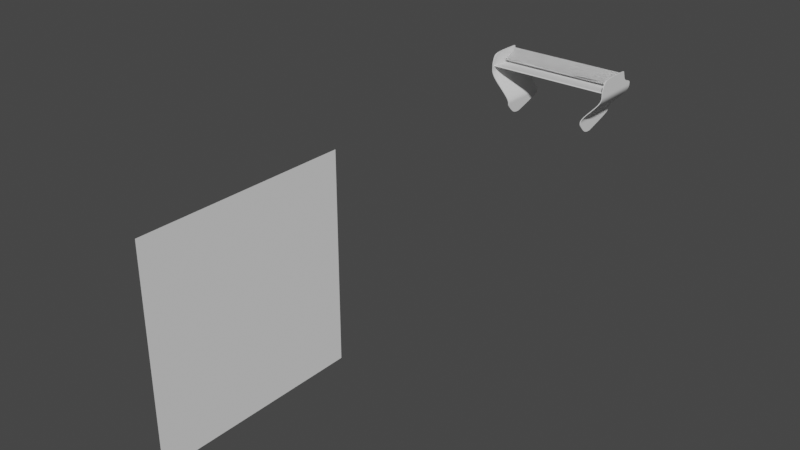 # Source: completed_rear_wing_checkpoint.blend  (saved by Blender 3.3.6; exported with 4.5.12 LTS)
import bpy
from mathutils import Matrix  # noqa: F401  (used for matrix-valued properties, if any)

bpy.ops.wm.read_factory_settings(use_empty=True)
scene = bpy.context.scene
scene.name = 'Scene'

# ---- collections
col_reference_img = bpy.data.collections.new('reference_img'); scene.collection.children.link(col_reference_img)
col_f1_2026_3d_nodel = bpy.data.collections.new('f1_2026_3d_nodel'); scene.collection.children.link(col_f1_2026_3d_nodel)
col_rear_wing = bpy.data.collections.new('rear_wing'); col_f1_2026_3d_nodel.children.link(col_rear_wing)
col_front_wing = bpy.data.collections.new('front_wing'); col_f1_2026_3d_nodel.children.link(col_front_wing)

# ---- node groups
ng_auto_smooth = bpy.data.node_groups.new('Auto Smooth', 'GeometryNodeTree')
_s = ng_auto_smooth.interface.new_socket(name='Geometry', in_out='OUTPUT', socket_type='NodeSocketGeometry')
_s = ng_auto_smooth.interface.new_socket(name='Geometry', in_out='INPUT', socket_type='NodeSocketGeometry')
_s = ng_auto_smooth.interface.new_socket(name='Angle', in_out='INPUT', socket_type='NodeSocketFloat')
_s.subtype = 'ANGLE'
_s.min_value = 0.0
_s.max_value = 3.142
ng_auto_smooth.is_modifier = True
_N = ng_auto_smooth.nodes; _L = ng_auto_smooth.links
n0 = _N.new('NodeGroupOutput'); n0.name = 'Group Output'; n0.location = (480, -100)
n1 = _N.new('NodeGroupInput'); n1.name = 'Group Input'; n1.location = (-420, -300)
n2 = _N.new('NodeGroupInput'); n2.name = 'Group Input.001'; n2.location = (-60, -100)
n3 = _N.new('GeometryNodeSetShadeSmooth'); n3.name = 'Set Shade Smooth'; n3.location = (120, -100)
n3.domain = 'EDGE'
n4 = _N.new('GeometryNodeSetShadeSmooth'); n4.name = 'Set Shade Smooth.001'; n4.location = (300, -100)
n5 = _N.new('GeometryNodeInputMeshEdgeAngle'); n5.name = 'Edge Angle'; n5.location = (-420, -220)
n6 = _N.new('GeometryNodeInputEdgeSmooth'); n6.name = 'Is Edge Smooth'; n6.location = (-60, -160)
n7 = _N.new('GeometryNodeInputShadeSmooth'); n7.name = 'Is Face Smooth'; n7.location = (-240, -340)
n8 = _N.new('FunctionNodeBooleanMath'); n8.name = 'Boolean Math'; n8.location = (-60, -220)
n9 = _N.new('FunctionNodeCompare'); n9.name = 'Compare'; n9.location = (-240, -180)
n9.operation = 'LESS_EQUAL'
_L.new(n5.outputs[0], n9.inputs[0])
_L.new(n4.outputs[0], n0.inputs[0])
_L.new(n1.outputs[1], n9.inputs[1])
_L.new(n9.outputs[0], n8.inputs[0])
_L.new(n7.outputs[0], n8.inputs[1])
_L.new(n2.outputs[0], n3.inputs[0])
_L.new(n6.outputs[0], n3.inputs[1])
_L.new(n3.outputs[0], n4.inputs[0])
_L.new(n8.outputs[0], n3.inputs[2])
n0.is_active_output = True

# ---- world
world_world = bpy.data.worlds.new('World'); scene.world = world_world
world_world.use_nodes = True; world_world.node_tree.nodes.clear()
_N = world_world.node_tree.nodes; _L = world_world.node_tree.links
n0 = _N.new('ShaderNodeOutputWorld'); n0.name = 'World Output'; n0.location = (300, 300)
n1 = _N.new('ShaderNodeBackground'); n1.name = 'Background'; n1.location = (10, 300)
n1.inputs[0].default_value = (0.05088, 0.05088, 0.05088, 1.0)
_L.new(n1.outputs[0], n0.inputs[0])
n0.is_active_output = True
world_world.color = (0.05088, 0.05088, 0.05088)
world_world.use_sun_shadow = False
world_world.sun_shadow_jitter_overblur = 0.0

# ---- meshes
me_plane_004 = bpy.data.meshes.new('Plane.004')
me_plane_004.from_pydata([(0.8825, 0.1646, -0.1573), (0.8825, 0.4084, -0.02955), (0.0, 0.1646, -0.1573), (0.0, 0.4084, -0.02955), (0.8825, 0.2865, -0.1233), (0.0, 0.2865, -0.1233), (0.0, 0.1679, -0.1639), (0.8825, 0.1679, -0.1639), (0.8825, 0.2898, -0.1299), (0.8825, 0.4117, -0.03613), (0.0, 0.4117, -0.03613), (0.0, 0.2898, -0.1299), (0.8825, 0.3929, -0.04151), (0.0, 0.3929, -0.04151), (0.8825, 0.3962, -0.04809), (0.0, 0.3962, -0.04809), (0.8825, 0.1775, -0.1538), (0.0, 0.1775, -0.1538), (0.8825, 0.1808, -0.1603), (0.0, 0.1808, -0.1603), (0.8825, 0.4117, -0.03613), (0.8825, 0.2898, -0.1299), (0.8825, 0.1679, -0.1639), (0.0, 0.1679, -0.1639), (0.0, 0.2865, -0.1233), (0.8825, 0.2865, -0.1233), (0.0, 0.4084, -0.02955), (0.0, 0.1646, -0.1573), (0.8825, 0.4084, -0.02955), (0.8825, 0.1646, -0.1573), (0.0, 0.4117, -0.03613), (0.0, 0.2898, -0.1299), (0.8825, 0.3929, -0.04151), (0.0, 0.3929, -0.04151), (0.8825, 0.3962, -0.04809), (0.0, 0.3962, -0.04809), (0.8825, 0.1775, -0.1538), (0.0, 0.1775, -0.1538), (0.8825, 0.1808, -0.1603), (0.0, 0.1808, -0.1603)], [], [(13, 12, 1, 3), (17, 16, 4, 5), (15, 10, 9, 14), (19, 11, 8, 18), (12, 14, 9, 1), (16, 18, 8, 4), (1, 9, 10, 3), (2, 6, 7, 0), (4, 8, 14, 12), (11, 15, 14, 8), (5, 4, 12, 13), (0, 7, 18, 16), (6, 19, 18, 7), (2, 0, 16, 17), (39, 38, 21, 31), (35, 34, 20, 30), (37, 24, 25, 36), (33, 26, 28, 32), (32, 28, 20, 34), (36, 25, 21, 38), (28, 26, 30, 20), (27, 29, 22, 23), (25, 32, 34, 21), (31, 21, 34, 35), (24, 33, 32, 25), (29, 36, 38, 22), (23, 22, 38, 39), (27, 37, 36, 29), (3, 10, 30, 26), (6, 2, 27, 23), (17, 5, 24, 37), (15, 11, 31, 35), (19, 6, 23, 39), (11, 19, 39, 31), (13, 3, 26, 33), (5, 13, 33, 24), (2, 17, 37, 27), (10, 15, 35, 30)])
_k = {(1, 12): 1.0, (4, 16): 1.0, (9, 14): 1.0, (8, 18): 1.0, (1, 9): 1.0, (0, 7): 1.0, (4, 12): 1.0, (8, 14): 1.0, (0, 16): 1.0, (7, 18): 1.0, (21, 38): 1.0, (20, 34): 1.0, (25, 36): 1.0, (28, 32): 1.0, (20, 28): 1.0, (22, 29): 1.0, (25, 32): 1.0, (21, 34): 1.0, (29, 36): 1.0, (22, 38): 1.0}
me_plane_004.attributes.new('crease_edge', 'FLOAT', 'EDGE').data.foreach_set('value', [_k.get((min(e.vertices), max(e.vertices)), 0.0) for e in me_plane_004.edges])
_uv = me_plane_004.uv_layers.new(name='UVMap')
_uv.uv.foreach_set('vector', [0.5, 0.9362, 1.0, 0.9362, 1.0, 1.0, 0.5, 1.0, 0.5, 0.0527, 1.0, 0.0527, 1.0, 0.5, 0.5, 0.5, 0.5, 0.9362, 0.5, 1.0, 1.0, 1.0, 1.0, 0.9362, 0.5, 0.0527, 0.5, 0.5, 1.0, 0.5, 1.0, 0.0527, 1.0, 0.9362, 1.0, 0.9362, 1.0, 1.0, 1.0, 1.0, 1.0, 0.0527, 1.0, 0.0527, 1.0, 0.5, 1.0, 0.5, 1.0, 1.0, 1.0, 1.0, 0.5, 1.0, 0.5, 1.0, 0.5, 0.0, 0.5, 0.0, 1.0, 0.0, 1.0, 0.0, 1.0, 0.5, 1.0, 0.5, 1.0, 0.9362, 1.0, 0.9362, 0.5, 0.5, 0.5, 0.9362, 1.0, 0.9362, 1.0, 0.5, 0.5, 0.5, 1.0, 0.5, 1.0, 0.9362, 0.5, 0.9362, 1.0, 0.0, 1.0, 0.0, 1.0, 0.0527, 1.0, 0.0527, 0.5, 0.0, 0.5, 0.0527, 1.0, 0.0527, 1.0, 0.0, 0.5, 0.0, 1.0, 0.0, 1.0, 0.0527, 0.5, 0.0527, 0.5, 0.0527, 1.0, 0.0527, 1.0, 0.5, 0.5, 0.5, 0.5, 0.9362, 1.0, 0.9362, 1.0, 1.0, 0.5, 1.0, 0.5, 0.0527, 0.5, 0.5, 1.0, 0.5, 1.0, 0.0527, 0.5, 0.9362, 0.5, 1.0, 1.0, 1.0, 1.0, 0.9362, 1.0, 0.9362, 1.0, 1.0, 1.0, 1.0, 1.0, 0.9362, 1.0, 0.0527, 1.0, 0.5, 1.0, 0.5, 1.0, 0.0527, 1.0, 1.0, 0.5, 1.0, 0.5, 1.0, 1.0, 1.0, 0.5, 0.0, 1.0, 0.0, 1.0, 0.0, 0.5, 0.0, 1.0, 0.5, 1.0, 0.9362, 1.0, 0.9362, 1.0, 0.5, 0.5, 0.5, 1.0, 0.5, 1.0, 0.9362, 0.5, 0.9362, 0.5, 0.5, 0.5, 0.9362, 1.0, 0.9362, 1.0, 0.5, 1.0, 0.0, 1.0, 0.0527, 1.0, 0.0527, 1.0, 0.0, 0.5, 0.0, 1.0, 0.0, 1.0, 0.0527, 0.5, 0.0527, 0.5, 0.0, 0.5, 0.0527, 1.0, 0.0527, 1.0, 0.0, 0.5, 1.0, 0.5, 1.0, 0.5, 1.0, 0.5, 1.0, 0.5, 0.0, 0.5, 0.0, 0.5, 0.0, 0.5, 0.0, 0.5, 0.0527, 0.5, 0.5, 0.5, 0.5, 0.5, 0.0527, 0.5, 0.9362, 0.5, 0.5, 0.5, 0.5, 0.5, 0.9362, 0.5, 0.0527, 0.5, 0.0, 0.5, 0.0, 0.5, 0.0527, 0.5, 0.5, 0.5, 0.0527, 0.5, 0.0527, 0.5, 0.5, 0.5, 0.9362, 0.5, 1.0, 0.5, 1.0, 0.5, 0.9362, 0.5, 0.5, 0.5, 0.9362, 0.5, 0.9362, 0.5, 0.5, 0.5, 0.0, 0.5, 0.0527, 0.5, 0.0527, 0.5, 0.0, 0.5, 1.0, 0.5, 0.9362, 0.5, 0.9362, 0.5, 1.0])
me_plane_004.update()
me_plane_006 = bpy.data.meshes.new('Plane.006')
me_plane_006.from_pydata([(0.8825, 0.1646, -0.1573), (0.8825, 0.4084, -0.02955), (0.8825, 0.2865, -0.1233), (0.8825, 0.1679, -0.1639), (0.8825, 0.2898, -0.1299), (0.8825, 0.4117, -0.03613), (0.8825, 0.3929, -0.04151), (0.8825, 0.3962, -0.04809), (0.8825, 0.1775, -0.1538), (0.8825, 0.1808, -0.1603), (0.8825, 0.4117, -0.03613), (0.8825, 0.2898, -0.1299), (0.8825, 0.1679, -0.1639), (0.8825, 0.2865, -0.1233), (0.8825, 0.4084, -0.02955), (0.8825, 0.1646, -0.1573), (0.8825, 0.3929, -0.04151), (0.8825, 0.3962, -0.04809), (0.8825, 0.1775, -0.1538), (0.8825, 0.1808, -0.1603), (0.9011, 0.1646, -0.1573), (0.9011, 0.4084, -0.02955), (0.9011, 0.2865, -0.1233), (0.9011, 0.1679, -0.1639), (0.9011, 0.2898, -0.1299), (0.9011, 0.4117, -0.03613), (0.9011, 0.3929, -0.04151), (0.9011, 0.3962, -0.04809), (0.9011, 0.1775, -0.1538), (0.9011, 0.1808, -0.1603), (0.9011, 0.4117, -0.03613), (0.9011, 0.2898, -0.1299), (0.9011, 0.1679, -0.1639), (0.9011, 0.2865, -0.1233), (0.9011, 0.4084, -0.02955), (0.9011, 0.1646, -0.1573), (0.9011, 0.3929, -0.04151), (0.9011, 0.3962, -0.04809), (0.9011, 0.1775, -0.1538), (0.9011, 0.1808, -0.1603)], [], [(6, 1, 5, 7), (8, 2, 4, 9), (2, 6, 7, 4), (0, 8, 9, 3), (16, 17, 10, 14), (18, 19, 11, 13), (13, 11, 17, 16), (15, 12, 19, 18), (18, 13, 33, 38), (4, 7, 27, 24), (15, 18, 38, 35), (2, 8, 28, 22), (16, 14, 34, 36), (19, 12, 32, 39), (7, 5, 25, 27), (14, 10, 30, 34), (8, 0, 20, 28), (9, 4, 24, 29), (3, 9, 29, 23), (5, 1, 21, 25), (12, 15, 35, 32), (13, 16, 36, 33), (11, 19, 39, 31), (0, 3, 23, 20), (17, 11, 31, 37), (10, 17, 37, 30), (6, 2, 22, 26), (1, 6, 26, 21)])
me_plane_006.polygons.foreach_set('use_smooth', [True] * 28)
_k = {(1, 6): 1.0, (2, 8): 1.0, (5, 7): 1.0, (4, 9): 1.0, (1, 5): 1.0, (0, 3): 1.0, (2, 6): 1.0, (4, 7): 1.0, (0, 8): 1.0, (3, 9): 1.0, (11, 19): 1.0, (10, 17): 1.0, (13, 18): 1.0, (14, 16): 1.0, (10, 14): 1.0, (12, 15): 1.0, (13, 16): 1.0, (11, 17): 1.0, (15, 18): 1.0, (12, 19): 1.0, (21, 26): 1.0, (22, 28): 1.0, (25, 27): 1.0, (24, 29): 1.0, (21, 25): 1.0, (20, 23): 1.0, (22, 26): 1.0, (24, 27): 1.0, (20, 28): 1.0, (23, 29): 1.0, (31, 39): 1.0, (30, 37): 1.0, (33, 38): 1.0, (34, 36): 1.0, (30, 34): 1.0, (32, 35): 1.0, (33, 36): 1.0, (31, 37): 1.0, (35, 38): 1.0, (32, 39): 1.0}
me_plane_006.attributes.new('crease_edge', 'FLOAT', 'EDGE').data.foreach_set('value', [_k.get((min(e.vertices), max(e.vertices)), 0.0) for e in me_plane_006.edges])
_uv = me_plane_006.uv_layers.new(name='UVMap')
_uv.uv.foreach_set('vector', [1.0, 0.9362, 1.0, 1.0, 1.0, 1.0, 1.0, 0.9362, 1.0, 0.0527, 1.0, 0.5, 1.0, 0.5, 1.0, 0.0527, 1.0, 0.5, 1.0, 0.9362, 1.0, 0.9362, 1.0, 0.5, 1.0, 0.0, 1.0, 0.0527, 1.0, 0.0527, 1.0, 0.0, 1.0, 0.9362, 1.0, 0.9362, 1.0, 1.0, 1.0, 1.0, 1.0, 0.0527, 1.0, 0.0527, 1.0, 0.5, 1.0, 0.5, 1.0, 0.5, 1.0, 0.5, 1.0, 0.9362, 1.0, 0.9362, 1.0, 0.0, 1.0, 0.0, 1.0, 0.0527, 1.0, 0.0527, 1.0, 0.0527, 1.0, 0.5, 1.0, 0.5, 1.0, 0.0527, 1.0, 0.5, 1.0, 0.9362, 1.0, 0.9362, 1.0, 0.5, 1.0, 0.0, 1.0, 0.0527, 1.0, 0.0527, 1.0, 0.0, 1.0, 0.5, 1.0, 0.0527, 1.0, 0.0527, 1.0, 0.5, 1.0, 0.9362, 1.0, 1.0, 1.0, 1.0, 1.0, 0.9362, 1.0, 0.0527, 1.0, 0.0, 1.0, 0.0, 1.0, 0.0527, 1.0, 0.9362, 1.0, 1.0, 1.0, 1.0, 1.0, 0.9362, 1.0, 1.0, 1.0, 1.0, 1.0, 1.0, 1.0, 1.0, 1.0, 0.0527, 1.0, 0.0, 1.0, 0.0, 1.0, 0.0527, 1.0, 0.0527, 1.0, 0.5, 1.0, 0.5, 1.0, 0.0527, 1.0, 0.0, 1.0, 0.0527, 1.0, 0.0527, 1.0, 0.0, 1.0, 1.0, 1.0, 1.0, 1.0, 1.0, 1.0, 1.0, 1.0, 0.0, 1.0, 0.0, 1.0, 0.0, 1.0, 0.0, 1.0, 0.5, 1.0, 0.9362, 1.0, 0.9362, 1.0, 0.5, 1.0, 0.5, 1.0, 0.0527, 1.0, 0.0527, 1.0, 0.5, 1.0, 0.0, 1.0, 0.0, 1.0, 0.0, 1.0, 0.0, 1.0, 0.9362, 1.0, 0.5, 1.0, 0.5, 1.0, 0.9362, 1.0, 1.0, 1.0, 0.9362, 1.0, 0.9362, 1.0, 1.0, 1.0, 0.9362, 1.0, 0.5, 1.0, 0.5, 1.0, 0.9362, 1.0, 1.0, 1.0, 0.9362, 1.0, 0.9362, 1.0, 1.0])
me_plane_006.update()
me_plane_003 = bpy.data.meshes.new('Plane.003')
me_plane_003.from_pydata([(0.6136, -0.1639, 0.0), (0.6136, 0.2154, 0.003942), (0.0, -0.1639, 0.0), (0.0, 0.2154, 0.003942), (0.0, -0.1639, -0.02186), (0.6136, -0.1639, -0.02186), (0.6136, 0.2154, -0.01792), (0.0, 0.2154, -0.01792), (0.6136, 0.02576, -0.03069), (0.0, 0.02576, -0.03069), (0.6136, 0.02576, -0.05254), (0.0, 0.02576, -0.05254), (0.6136, 0.2154, 0.003942), (0.0, 0.2154, 0.003942), (0.6136, -0.1406, -0.003765), (0.0, -0.1406, -0.003765)], [], [(13, 3, 1, 12), (11, 10, 6, 7), (4, 5, 10, 11), (15, 9, 8, 14), (1, 3, 7, 6), (2, 0, 5, 4), (9, 13, 12, 8), (2, 15, 14, 0)])
me_plane_003.polygons.foreach_set('use_smooth', [True] * 8)
_uv = me_plane_003.uv_layers.new(name='UVMap')
_uv.uv.foreach_set('vector', [0.5, 1.0, 0.5, 1.0, 1.0, 1.0, 1.0, 1.0, 0.5, 0.5, 1.0, 0.5, 1.0, 1.0, 0.5, 1.0, 0.5, 0.0, 1.0, 0.0, 1.0, 0.5, 0.5, 0.5, 0.5, 0.06134, 0.5, 0.5, 1.0, 0.5, 1.0, 0.06134, 1.0, 1.0, 0.5, 1.0, 0.5, 1.0, 1.0, 1.0, 0.5, 0.0, 1.0, 0.0, 1.0, 0.0, 0.5, 0.0, 0.5, 0.5, 0.5, 1.0, 1.0, 1.0, 1.0, 0.5, 0.5, 0.0, 0.5, 0.06134, 1.0, 0.06134, 1.0, 0.0])
me_plane_003.update()
me_plane_002 = bpy.data.meshes.new('Plane.002')
me_plane_002.from_pydata([(-2.656, 7.452, 2.348), (-1.259, 7.452, 1.567), (-2.656, 9.352, 2.348), (-1.259, 9.352, 1.567), (-0.8932, 7.777, 1.567), (-0.8932, 8.134, 1.567), (-3.137, 7.77, 2.348), (-3.124, 8.857, 2.348), (-2.9, 8.921, 2.348), (-2.9, 7.498, 2.348), (-2.734, 7.452, 2.348), (-2.734, 8.988, 2.348), (-2.656, 9.29, 2.348), (-1.259, 9.29, 1.567), (-0.8932, 8.123, 1.567), (-3.124, 8.821, 2.348), (-2.9, 8.875, 2.348), (-2.734, 8.938, 2.348), (-1.33, 7.452, 1.567), (-1.33, 9.352, 1.567), (-1.33, 9.29, 1.567), (-2.555, 9.352, 2.348), (-2.555, 9.29, 2.348), (-2.555, 7.452, 2.348), (-3.054, 8.877, 2.348), (-3.054, 7.574, 2.348), (-3.054, 8.838, 2.348), (-2.266, 7.452, 2.348), (-2.266, 9.352, 2.348), (-2.266, 9.29, 2.348), (-1.53, 7.452, 1.567), (-1.53, 9.352, 1.567), (-1.53, 9.29, 1.567)], [], [(20, 13, 3, 19), (13, 1, 4, 14), (26, 24, 7, 15), (17, 11, 8, 16), (12, 2, 11, 17), (0, 12, 17, 10), (10, 17, 16, 9), (25, 26, 15, 6), (3, 13, 14, 5), (18, 1, 13, 20), (30, 18, 20, 32), (32, 20, 19, 31), (12, 22, 21, 2), (0, 23, 22, 12), (9, 16, 26, 25), (16, 8, 24, 26), (22, 29, 28, 21), (23, 27, 29, 22), (29, 32, 31, 28), (27, 30, 32, 29)])
me_plane_002.polygons.foreach_set('use_smooth', [True] * 20)
_uv = me_plane_002.uv_layers.new(name='UVMap')
_uv.uv.foreach_set('vector', [0.9497, 0.9674, 1.0, 0.9674, 1.0, 1.0, 0.9497, 1.0, 1.0, 0.9674, 1.0, 0.0, 1.0, 0.0, 1.0, 0.9674, 0.0, 0.7578, 0.0, 0.7785, 0.0, 0.7395, 0.0, 0.7209, 0.0, 0.901, 0.0, 0.9298, 0.0, 0.8641, 0.0, 0.8388, 0.0, 0.9674, 0.0, 1.0, 0.0, 0.9298, 0.0, 0.901, 0.0, 0.0, 0.0, 0.9674, 0.0, 0.901, 0.0, 0.04512, 0.0, 0.04512, 0.0, 0.901, 0.0, 0.8388, 0.0, 0.08736, 0.0, 0.1424, 0.0, 0.7578, 0.0, 0.7209, 0.0, 0.1674, 1.0, 1.0, 1.0, 0.9674, 1.0, 0.9674, 1.0, 1.0, 0.9497, 0.0, 1.0, 0.0, 1.0, 0.9674, 0.9497, 0.9674, 0.7703, 0.0, 0.9497, 0.0, 0.9497, 0.9674, 0.7703, 0.9674, 0.7703, 0.9674, 0.9497, 0.9674, 0.9497, 1.0, 0.7703, 1.0, 0.0, 0.9674, 0.07233, 0.9674, 0.07233, 1.0, 0.0, 1.0, 0.0, 0.0, 0.07233, 0.0, 0.07233, 0.9674, 0.0, 0.9674, 0.0, 0.08736, 0.0, 0.8388, 0.0, 0.7578, 0.0, 0.1424, 0.0, 0.8388, 0.0, 0.8641, 0.0, 0.7785, 0.0, 0.7578, 0.07233, 0.9674, 0.3186, 0.9674, 0.3186, 1.0, 0.07233, 1.0, 0.07233, 0.0, 0.3186, 0.0, 0.3186, 0.9674, 0.07233, 0.9674, 0.3186, 0.9674, 0.7703, 0.9674, 0.7703, 1.0, 0.3186, 1.0, 0.3186, 0.0, 0.7703, 0.0, 0.7703, 0.9674, 0.3186, 0.9674])
me_plane_002.update()
me_plane_007 = bpy.data.meshes.new('Plane.007')
me_plane_007.from_pydata([(-0.95, -0.95, 0.0), (0.95, -0.95, 0.0), (-0.95, 0.95, 0.0), (0.95, 0.95, 0.0)], [], [(0, 1, 3, 2)])
_uv = me_plane_007.uv_layers.new(name='UVMap')
_uv.uv.foreach_set('vector', [0.0, 0.0, 1.0, 0.0, 1.0, 1.0, 0.0, 1.0])
me_plane_007.update()

# ---- objects
ob_top = bpy.data.objects.new('top', None)
ob_side = bpy.data.objects.new('side', None)
ob_front = bpy.data.objects.new('front', None)
ob_front_001 = bpy.data.objects.new('front.001', None)
ob_rear_wing_drs = bpy.data.objects.new('rear_wing_drs', me_plane_004)
ob_rear_wing_top_mount = bpy.data.objects.new('rear_wing_top_mount', me_plane_006)
ob_reaer_wing_horiz_board = bpy.data.objects.new('reaer_wing_horiz_board', me_plane_003)
ob_rear_wing_side = bpy.data.objects.new('rear_wing_side', me_plane_002)
ob_plane = bpy.data.objects.new('Plane', me_plane_007)

# ---- transforms, parenting, visibility, modifiers, constraints
ob_top.location = (0.0, 0.0, 0.0)
ob_top.rotation_euler = (0.0, -0.0, -4.712)
ob_top.scale = (1.331, 1.331, 1.331)
ob_top.empty_display_type = 'IMAGE'
ob_top.empty_display_size = 5.0
ob_top.use_empty_image_alpha = True
ob_top.color = (1.0, 1.0, 1.0, 0.8)
ob_side.location = (0.0, 0.0, 0.4752)
ob_side.rotation_euler = (1.571, -0.0, 1.571)
ob_side.scale = (1.116, 1.116, 1.116)
ob_side.empty_display_type = 'IMAGE'
ob_side.empty_display_size = 5.0
ob_side.use_empty_image_alpha = True
ob_side.color = (1.0, 1.0, 1.0, 0.8)
ob_front.location = (0.0, 2.464, 0.5756)
ob_front.rotation_euler = (1.571, -0.0, -0.0)
ob_front.scale = (0.573, 0.573, 0.573)
ob_front.empty_display_type = 'IMAGE'
ob_front.empty_display_size = 5.0
ob_front.use_empty_image_alpha = True
ob_front.color = (1.0, 1.0, 1.0, 0.8)
ob_front_001.location = (0.0, 2.603, 0.2741)
ob_front_001.rotation_euler = (1.571, -0.0, -0.0)
ob_front_001.scale = (0.573, 0.573, 0.573)
ob_front_001.empty_display_type = 'IMAGE'
ob_front_001.empty_display_size = 5.0
ob_front_001.use_empty_image_alpha = True
ob_front_001.color = (1.0, 1.0, 1.0, 0.8)
ob_rear_wing_drs.location = (0.0, 2.061, 0.827)
ob_rear_wing_drs.scale = (0.6839, 0.6839, 0.6839)
_m = ob_rear_wing_drs.modifiers.new('Mirror', 'MIRROR')
_m = ob_rear_wing_drs.modifiers.new('Subdivision', 'SUBSURF')
ob_rear_wing_top_mount.location = (0.0, 2.061, 0.827)
ob_rear_wing_top_mount.scale = (0.6839, 0.6839, 0.6839)
_m = ob_rear_wing_top_mount.modifiers.new('Mirror', 'MIRROR')
_m = ob_rear_wing_top_mount.modifiers.new('Subdivision', 'SUBSURF')
_m = ob_rear_wing_top_mount.modifiers.new('Auto Smooth', 'NODES')
_m.node_group = ng_auto_smooth
_gi = [s.identifier for s in ng_auto_smooth.interface.items_tree if s.item_type == 'SOCKET' and s.in_out == 'INPUT']
_m[_gi[1]] = 0.5236  # 'Angle'
ob_reaer_wing_horiz_board.location = (0.0, 2.153, 0.7088)
_m = ob_reaer_wing_horiz_board.modifiers.new('Mirror', 'MIRROR')
_m = ob_reaer_wing_horiz_board.modifiers.new('Subdivision', 'SUBSURF')
_m.levels = 2
ob_rear_wing_side.location = (0.0, 0.002335, 1.192e-07)
ob_rear_wing_side.rotation_euler = (-0.0, 1.571, 0.0)
ob_rear_wing_side.scale = (0.2646, 0.2646, 0.2646)
_m = ob_rear_wing_side.modifiers.new('Subdivision', 'SUBSURF')
_m.levels = 2
_m = ob_rear_wing_side.modifiers.new('Solidify', 'SOLIDIFY')
_m.thickness = 0.03
_m = ob_rear_wing_side.modifiers.new('Mirror', 'MIRROR')
_m.use_axis = (False, False, True)
_m = ob_rear_wing_side.modifiers.new('Auto Smooth', 'NODES')
_m.node_group = ng_auto_smooth
_gi = [s.identifier for s in ng_auto_smooth.interface.items_tree if s.item_type == 'SOCKET' and s.in_out == 'INPUT']
_m[_gi[1]] = 0.5236  # 'Angle'
ob_plane.location = (0.0, -1.911, 0.0)
ob_plane.rotation_euler = (-0.0, 1.571, 0.0)

# ---- collection membership
col_reference_img.objects.link(ob_top)
col_reference_img.objects.link(ob_side)
col_reference_img.objects.link(ob_front)
col_reference_img.objects.link(ob_front_001)
col_rear_wing.objects.link(ob_rear_wing_drs)
col_rear_wing.objects.link(ob_rear_wing_top_mount)
col_rear_wing.objects.link(ob_reaer_wing_horiz_board)
col_rear_wing.objects.link(ob_rear_wing_side)
col_front_wing.objects.link(ob_plane)

# ---- scene / render settings (as saved in the file)
scene.frame_start = 1; scene.frame_end = 250; scene.frame_set(1)
scene.render.engine = 'BLENDER_EEVEE_NEXT'
scene.cycles.sampling_pattern = 'TABULATED_SOBOL'
scene.cycles.use_light_tree = False
scene.view_settings.view_transform = 'Filmic'
bpy.context.view_layer.update()

# ---- added for rendering (the .blend has no active camera and no usable light): camera, sun
cam_auto = bpy.data.cameras.new('AutoCamera')
cam_auto.lens = 50.0
cam_auto.sensor_width = 36.0
cam_auto.clip_end = 1000.0
ob_auto_camera = bpy.data.objects.new('AutoCamera', cam_auto)
scene.collection.objects.link(ob_auto_camera)
ob_auto_camera.location = (5.3674, -6.63293, 4.29392)
ob_auto_camera.rotation_euler = (1.09748, -7.21219e-08, 0.694738)
scene.camera = ob_auto_camera
light_auto_sun = bpy.data.lights.new('AutoSun', 'SUN')
light_auto_sun.energy = 3.0
light_auto_sun.angle = 0.0523599
ob_auto_sun = bpy.data.objects.new('AutoSun', light_auto_sun)
scene.collection.objects.link(ob_auto_sun)
ob_auto_sun.rotation_euler = (0.872665, 0.174533, 0.523599)
bpy.context.view_layer.update()
